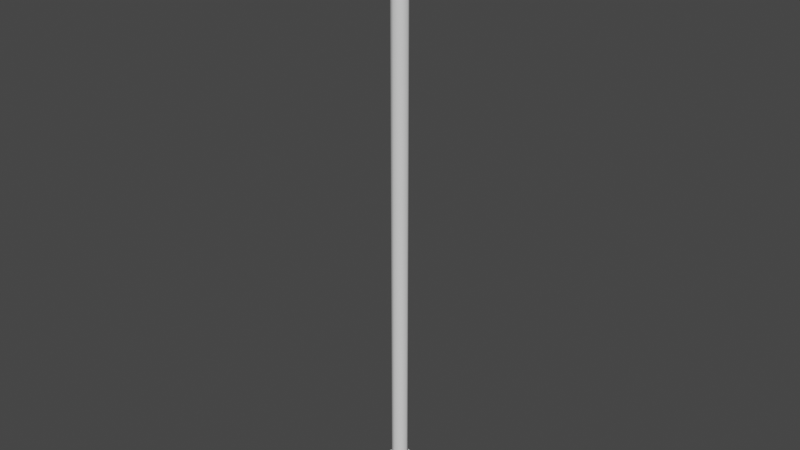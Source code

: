 # Source: MetalBar.blend  (saved by Blender 2.80.44; exported with 4.5.12 LTS)
import bpy
from mathutils import Matrix  # noqa: F401  (used for matrix-valued properties, if any)

bpy.ops.wm.read_factory_settings(use_empty=True)
scene = bpy.context.scene
scene.name = 'Scene'

# ---- collections
col_collection = bpy.data.collections.new('Collection'); scene.collection.children.link(col_collection)
col_metalbar = bpy.data.collections.new('MetalBar'); col_collection.children.link(col_metalbar)

# ---- world
world_world = bpy.data.worlds.new('World'); scene.world = world_world
world_world.use_nodes = True; world_world.node_tree.nodes.clear()
_N = world_world.node_tree.nodes; _L = world_world.node_tree.links
n0 = _N.new('ShaderNodeOutputWorld'); n0.name = 'World Output'; n0.location = (300, 300)
n1 = _N.new('ShaderNodeBackground'); n1.name = 'Background'; n1.location = (10, 300)
n1.inputs[0].default_value = (0.05088, 0.05088, 0.05088, 1.0)
_L.new(n1.outputs[0], n0.inputs[0])
n0.is_active_output = True
world_world.color = (0.05088, 0.05088, 0.05088)
world_world.use_sun_shadow = False
world_world.sun_shadow_jitter_overblur = 0.0

# ---- meshes
me_cylinder_004 = bpy.data.meshes.new('Cylinder.004')
me_cylinder_004.from_pydata([(0.0, 0.05, -0.99), (0.0, 0.05, 1.863), (0.03536, 0.03536, -0.99), (0.03536, 0.03536, 1.863), (0.05, -2.186e-09, -0.99), (0.05, -2.186e-09, 1.863), (0.03536, -0.03536, -0.99), (0.03536, -0.03536, 1.863), (-4.371e-09, -0.05, -0.99), (-4.371e-09, -0.05, 1.863), (-0.03536, -0.03536, -0.99), (-0.03536, -0.03536, 1.863), (-0.05, 5.962e-10, -0.99), (-0.05, 5.962e-10, 1.863), (-0.03536, 0.03536, -0.99), (-0.03536, 0.03536, 1.863), (0.0, 0.05, -0.99), (0.03536, 0.03536, -0.99), (0.03536, 0.03536, 1.863), (0.0, 0.05, 1.863), (0.05, -2.186e-09, -0.99), (0.05, -2.186e-09, 1.863), (0.03536, -0.03536, -0.99), (0.03536, -0.03536, 1.863), (-4.371e-09, -0.05, -0.99), (-4.371e-09, -0.05, 1.863), (-0.03536, -0.03536, -0.99), (-0.03536, -0.03536, 1.863), (-0.05, 5.962e-10, -0.99), (-0.05, 5.962e-10, 1.863), (-0.03536, 0.03536, -0.99), (-0.03536, 0.03536, 1.863)], [], [(16, 19, 18, 17), (17, 18, 21, 20), (20, 21, 23, 22), (22, 23, 25, 24), (24, 25, 27, 26), (26, 27, 29, 28), (3, 1, 31, 13, 11, 9, 7, 5), (28, 29, 15, 30), (30, 15, 19, 16), (0, 2, 4, 6, 8, 10, 12, 14)])
me_cylinder_004.polygons.foreach_set('use_smooth', [True] * 10)
_uv = me_cylinder_004.uv_layers.new(name='UVMap')
_uv.uv.foreach_set('vector', [1.0, 0.5, 1.0, 1.0, 0.875, 1.0, 0.875, 0.5, 0.875, 0.5, 0.875, 1.0, 0.75, 1.0, 0.75, 0.5, 0.75, 0.5, 0.75, 1.0, 0.625, 1.0, 0.625, 0.5, 0.625, 0.5, 0.625, 1.0, 0.5, 1.0, 0.5, 0.5, 0.5, 0.5, 0.5, 1.0, 0.375, 1.0, 0.375, 0.5, 0.375, 0.5, 0.375, 1.0, 0.25, 1.0, 0.25, 0.5, 0.4197, 0.4197, 0.25, 0.49, 0.08029, 0.4197, 0.01, 0.25, 0.08029, 0.08029, 0.25, 0.01, 0.4197, 0.08029, 0.49, 0.25, 0.25, 0.5, 0.25, 1.0, 0.125, 1.0, 0.125, 0.5, 0.125, 0.5, 0.125, 1.0, 0.0, 1.0, 0.0, 0.5, 0.75, 0.49, 0.9197, 0.4197, 0.99, 0.25, 0.9197, 0.08029, 0.75, 0.01, 0.5803, 0.08029, 0.51, 0.25, 0.5803, 0.4197])
me_cylinder_004.use_remesh_preserve_volume = False
me_cylinder_004.use_remesh_preserve_attributes = False
me_cylinder_004.use_mirror_vertex_groups = False
me_cylinder_004.update()
me_cylinder_005 = bpy.data.meshes.new('Cylinder.005')
me_cylinder_005.from_pydata([(0.0, 0.0898, -1.0), (0.0, 0.0898, -0.9102), (0.0635, 0.0635, -1.0), (0.0635, 0.0635, -0.9102), (0.0898, 4.205e-07, -1.0), (0.0898, 4.205e-07, -0.9102), (0.0635, -0.0635, -1.0), (0.0635, -0.0635, -0.9102), (-7.851e-09, -0.0898, -1.0), (-7.851e-09, -0.0898, -0.9102), (-0.0635, -0.0635, -1.0), (-0.0635, -0.0635, -0.9102), (-0.0898, 4.255e-07, -1.0), (-0.0898, 4.255e-07, -0.9102), (-0.0635, 0.0635, -1.0), (-0.0635, 0.0635, -0.9102), (0.0, 0.0898, -1.0), (0.0635, 0.0635, -1.0), (0.0635, 0.0635, -0.9102), (0.0, 0.0898, -0.9102), (0.0898, 4.205e-07, -1.0), (0.0898, 4.205e-07, -0.9102), (0.0635, -0.0635, -1.0), (0.0635, -0.0635, -0.9102), (-7.851e-09, -0.0898, -1.0), (-7.851e-09, -0.0898, -0.9102), (-0.0635, -0.0635, -1.0), (-0.0635, -0.0635, -0.9102), (-0.0898, 4.255e-07, -1.0), (-0.0898, 4.255e-07, -0.9102), (-0.0635, 0.0635, -1.0), (-0.0635, 0.0635, -0.9102), (-0.04573, 0.04573, -0.9023), (-0.06467, 4.263e-07, -0.9023), (2.522e-09, 0.06467, -0.9023), (0.04573, 0.04573, -0.9023), (0.06467, 4.215e-07, -0.9023), (0.04573, -0.04573, -0.9023), (-4.237e-09, -0.06467, -0.9023), (-0.04573, -0.04573, -0.9023), (-0.05117, 0.05117, -0.9023), (-0.07236, 4.26e-07, -0.9023), (1.406e-09, 0.07236, -0.9023), (0.05117, 0.05117, -0.9023), (0.07236, 4.21e-07, -0.9023), (0.05117, -0.05117, -0.9023), (-5.6e-09, -0.07236, -0.9023), (-0.05117, -0.05116, -0.9023), (-0.03954, 0.03954, -0.7877), (-0.05591, 4.265e-07, -0.7877), (3.511e-09, 0.05591, -0.7877), (0.03954, 0.03954, -0.7877), (0.05591, 4.219e-07, -0.7877), (0.03954, -0.03954, -0.7877), (-2.824e-09, -0.05591, -0.7877), (-0.03954, -0.03954, -0.7877), (-0.04573, 0.04573, -0.7877), (-0.06467, 4.263e-07, -0.7877), (2.522e-09, 0.06467, -0.7877), (0.04573, 0.04573, -0.7877), (0.06467, 4.215e-07, -0.7877), (0.04573, -0.04573, -0.7877), (-4.237e-09, -0.06467, -0.7877), (-0.04573, -0.04573, -0.7877), (-0.03954, 0.03954, -0.8033), (-0.05591, 4.265e-07, -0.8033), (3.511e-09, 0.05591, -0.8033), (0.03954, 0.03954, -0.8033), (0.05591, 4.219e-07, -0.8033), (0.03954, -0.03954, -0.8033), (-2.824e-09, -0.05591, -0.8033), (-0.03954, -0.03954, -0.8677), (-0.04573, 0.04573, -0.9023), (-0.06467, 4.263e-07, -0.9023), (2.522e-09, 0.06467, -0.9023), (0.04573, 0.04573, -0.9023), (0.06467, 4.215e-07, -0.9023), (0.04573, -0.04573, -0.9023), (-4.237e-09, -0.06467, -0.9023), (-0.04573, -0.04573, -0.9023), (-0.04573, 0.04573, -0.7877), (-0.06467, 4.263e-07, -0.7877), (2.522e-09, 0.06467, -0.7877), (0.04573, 0.04573, -0.7877), (0.06467, 4.215e-07, -0.7877), (0.04573, -0.04573, -0.7877), (-4.237e-09, -0.06467, -0.7877), (-0.04573, -0.04573, -0.7877), (-0.03954, 0.03954, -0.7877), (-0.05591, 4.265e-07, -0.7877), (3.511e-09, 0.05591, -0.7877), (0.03954, 0.03954, -0.7877), (0.05591, 4.219e-07, -0.7877), (0.03954, -0.03954, -0.7877), (-2.824e-09, -0.05591, -0.7877), (-0.03954, -0.03954, -0.7877), (-0.03954, 0.03954, -0.8677), (-0.05591, 4.265e-07, -0.8677), (3.511e-09, 0.05591, -0.8677), (0.03954, 0.03954, -0.8677), (0.05591, 4.219e-07, -0.8677), (0.03954, -0.03954, -0.8677), (-2.824e-09, -0.05591, -0.8677), (-0.03954, -0.03954, -0.8033)], [], [(16, 19, 18, 17), (17, 18, 21, 20), (20, 21, 23, 22), (22, 23, 25, 24), (24, 25, 27, 26), (26, 27, 29, 28), (33, 39, 87, 81), (28, 29, 15, 30), (30, 15, 19, 16), (0, 2, 4, 6, 8, 10, 12, 14), (41, 40, 31, 13), (40, 42, 1, 31), (42, 43, 3, 1), (43, 44, 5, 3), (44, 45, 7, 5), (45, 46, 9, 7), (46, 47, 11, 9), (47, 41, 13, 11), (73, 72, 40, 41), (72, 74, 42, 40), (74, 75, 43, 42), (75, 76, 44, 43), (76, 77, 45, 44), (77, 78, 46, 45), (78, 79, 47, 46), (79, 73, 41, 47), (95, 54, 70, 103), (38, 37, 85, 86), (36, 35, 83, 84), (34, 32, 80, 82), (39, 38, 86, 87), (37, 36, 84, 85), (35, 34, 82, 83), (32, 33, 81, 80), (89, 88, 56, 57), (88, 90, 58, 56), (90, 91, 59, 58), (91, 92, 60, 59), (92, 93, 61, 60), (93, 94, 62, 61), (94, 55, 63, 62), (55, 89, 57, 63), (99, 98, 96, 97, 71, 102, 101, 100), (53, 52, 68, 69), (51, 50, 66, 67), (48, 49, 65, 64), (49, 95, 103, 65), (54, 53, 69, 70), (52, 51, 67, 68), (50, 48, 64, 66)])
me_cylinder_005.polygons.foreach_set('use_smooth', [True] * 50)
_uv = me_cylinder_005.uv_layers.new(name='UVMap')
_uv.uv.foreach_set('vector', [1.0, 0.5, 1.0, 1.0, 0.875, 1.0, 0.875, 0.5, 0.875, 0.5, 0.875, 1.0, 0.75, 1.0, 0.75, 0.5, 0.75, 0.5, 0.75, 1.0, 0.625, 1.0, 0.625, 0.5, 0.625, 0.5, 0.625, 1.0, 0.5, 1.0, 0.5, 0.5, 0.5, 0.5, 0.5, 1.0, 0.375, 1.0, 0.375, 0.5, 0.375, 0.5, 0.375, 1.0, 0.25, 1.0, 0.25, 0.5, 0.07715, 0.25, 0.1278, 0.1278, 0.1278, 0.1278, 0.07715, 0.25, 0.25, 0.5, 0.25, 1.0, 0.125, 1.0, 0.125, 0.5, 0.125, 0.5, 0.125, 1.0, 0.0, 1.0, 0.0, 0.5, 0.75, 0.49, 0.9197, 0.4197, 0.99, 0.25, 0.9197, 0.08029, 0.75, 0.01, 0.5803, 0.08029, 0.51, 0.25, 0.5803, 0.4197, 0.05661, 0.25, 0.1133, 0.3867, 0.08029, 0.4197, 0.01, 0.25, 0.1133, 0.3867, 0.25, 0.4434, 0.25, 0.49, 0.08029, 0.4197, 0.25, 0.4434, 0.3867, 0.3867, 0.4197, 0.4197, 0.25, 0.49, 0.3867, 0.3867, 0.4434, 0.25, 0.49, 0.25, 0.4197, 0.4197, 0.4434, 0.25, 0.3867, 0.1133, 0.4197, 0.08029, 0.49, 0.25, 0.3867, 0.1133, 0.25, 0.05661, 0.25, 0.01, 0.4197, 0.08029, 0.25, 0.05661, 0.1133, 0.1133, 0.08029, 0.08029, 0.25, 0.01, 0.1133, 0.1133, 0.05661, 0.25, 0.01, 0.25, 0.08029, 0.08029, 0.07715, 0.25, 0.1278, 0.3722, 0.1133, 0.3867, 0.05661, 0.25, 0.1278, 0.3722, 0.25, 0.4229, 0.25, 0.4434, 0.1133, 0.3867, 0.25, 0.4229, 0.3722, 0.3722, 0.3867, 0.3867, 0.25, 0.4434, 0.3722, 0.3722, 0.4229, 0.25, 0.4434, 0.25, 0.3867, 0.3867, 0.4229, 0.25, 0.3722, 0.1278, 0.3867, 0.1133, 0.4434, 0.25, 0.3722, 0.1278, 0.25, 0.07715, 0.25, 0.05661, 0.3867, 0.1133, 0.25, 0.07715, 0.1278, 0.1278, 0.1133, 0.1133, 0.25, 0.05661, 0.1278, 0.1278, 0.07715, 0.25, 0.05661, 0.25, 0.1133, 0.1133, 0.1443, 0.1443, 0.25, 0.1006, 0.25, 0.1006, 0.1443, 0.1443, 0.25, 0.07715, 0.3722, 0.1278, 0.3722, 0.1278, 0.25, 0.07715, 0.4229, 0.25, 0.3722, 0.3722, 0.3722, 0.3722, 0.4229, 0.25, 0.25, 0.4229, 0.1278, 0.3722, 0.1278, 0.3722, 0.25, 0.4229, 0.1278, 0.1278, 0.25, 0.07715, 0.25, 0.07715, 0.1278, 0.1278, 0.3722, 0.1278, 0.4229, 0.25, 0.4229, 0.25, 0.3722, 0.1278, 0.3722, 0.3722, 0.25, 0.4229, 0.25, 0.4229, 0.3722, 0.3722, 0.1278, 0.3722, 0.07715, 0.25, 0.07715, 0.25, 0.1278, 0.3722, 0.1006, 0.25, 0.1443, 0.3557, 0.1278, 0.3722, 0.07715, 0.25, 0.1443, 0.3557, 0.25, 0.3994, 0.25, 0.4229, 0.1278, 0.3722, 0.25, 0.3994, 0.3557, 0.3557, 0.3722, 0.3722, 0.25, 0.4229, 0.3557, 0.3557, 0.3994, 0.25, 0.4229, 0.25, 0.3722, 0.3722, 0.3994, 0.25, 0.3557, 0.1443, 0.3722, 0.1278, 0.4229, 0.25, 0.3557, 0.1443, 0.25, 0.1006, 0.25, 0.07715, 0.3722, 0.1278, 0.25, 0.1006, 0.1443, 0.1443, 0.1278, 0.1278, 0.25, 0.07715, 0.1443, 0.1443, 0.1006, 0.25, 0.07715, 0.25, 0.1278, 0.1278, 0.3557, 0.3557, 0.25, 0.3994, 0.1443, 0.3557, 0.1006, 0.25, 0.1443, 0.1443, 0.25, 0.1006, 0.3557, 0.1443, 0.3994, 0.25, 0.3557, 0.1443, 0.3994, 0.25, 0.3994, 0.25, 0.3557, 0.1443, 0.3557, 0.3557, 0.25, 0.3994, 0.25, 0.3994, 0.3557, 0.3557, 0.1443, 0.3557, 0.1006, 0.25, 0.1006, 0.25, 0.1443, 0.3557, 0.1006, 0.25, 0.1443, 0.1443, 0.1443, 0.1443, 0.1006, 0.25, 0.25, 0.1006, 0.3557, 0.1443, 0.3557, 0.1443, 0.25, 0.1006, 0.3994, 0.25, 0.3557, 0.3557, 0.3557, 0.3557, 0.3994, 0.25, 0.25, 0.3994, 0.1443, 0.3557, 0.1443, 0.3557, 0.25, 0.3994])
me_cylinder_005.use_remesh_preserve_volume = False
me_cylinder_005.use_remesh_preserve_attributes = False
me_cylinder_005.use_mirror_vertex_groups = False
me_cylinder_005.update()
me_cylinder_003 = bpy.data.meshes.new('Cylinder.003')
me_cylinder_003.from_pydata([(1.991e-08, 0.04459, 1.707), (1.812e-08, 0.05783, 1.861), (0.03153, 0.03153, 1.707), (0.04089, 0.04089, 1.861), (0.04459, 1.492e-07, 1.707), (0.05783, 1.489e-07, 1.861), (0.03153, -0.03153, 1.707), (0.04089, -0.04089, 1.861), (1.638e-08, -0.04459, 1.707), (1.306e-08, -0.05783, 1.861), (-0.03153, -0.03153, 1.707), (-0.04089, -0.04089, 1.861), (-0.04459, 1.526e-07, 1.707), (-0.05783, 1.522e-07, 1.861), (-0.03153, 0.03153, 1.707), (-0.04089, 0.04089, 1.861), (1.812e-08, 0.05783, 1.711), (0.04089, 0.04089, 1.711), (0.05783, 1.489e-07, 1.711), (0.04089, -0.04089, 1.711), (1.306e-08, -0.05783, 1.711), (-0.04089, -0.04089, 1.711), (-0.05783, 1.522e-07, 1.711), (-0.04089, 0.04089, 1.711), (1.979e-08, 0.04844, 1.707), (0.03425, 0.03425, 1.707), (0.04844, 1.491e-07, 1.707), (0.03425, -0.03425, 1.707), (1.595e-08, -0.04843, 1.707), (-0.03425, -0.03425, 1.707), (-0.04844, 1.525e-07, 1.707), (-0.03425, 0.03425, 1.707), (1.991e-08, 0.04459, 1.721), (0.03153, 0.03153, 1.721), (0.04459, 1.492e-07, 1.721), (0.03153, -0.03153, 1.721), (1.638e-08, -0.04459, 1.721), (-0.03153, -0.03153, 1.721), (-0.04459, 1.526e-07, 1.721), (-0.03153, 0.03153, 1.721), (0.04089, 0.04089, 1.861), (1.812e-08, 0.05783, 1.861), (0.05783, 1.489e-07, 1.861), (0.04089, -0.04089, 1.861), (1.306e-08, -0.05783, 1.861), (-0.04089, -0.04089, 1.861), (-0.05783, 1.522e-07, 1.861), (-0.04089, 0.04089, 1.861), (1.991e-08, 0.04459, 1.707), (0.03153, 0.03153, 1.707), (0.04459, 1.492e-07, 1.707), (0.03153, -0.03153, 1.707), (1.638e-08, -0.04459, 1.707), (-0.03153, -0.03153, 1.707), (-0.04459, 1.526e-07, 1.707), (-0.03153, 0.03153, 1.707), (1.991e-08, 0.04459, 1.721), (0.03153, 0.03153, 1.721), (0.04459, 1.492e-07, 1.721), (0.03153, -0.03153, 1.721), (1.638e-08, -0.04459, 1.721), (-0.03153, -0.03153, 1.721), (-0.04459, 1.526e-07, 1.721), (-0.03153, 0.03153, 1.721)], [], [(16, 41, 40, 17), (17, 40, 42, 18), (18, 42, 43, 19), (19, 43, 44, 20), (20, 44, 45, 21), (21, 45, 46, 22), (3, 1, 47, 13, 11, 9, 7, 5), (22, 46, 15, 23), (23, 15, 41, 16), (10, 54, 62, 37), (25, 24, 16, 17), (26, 25, 17, 18), (27, 26, 18, 19), (28, 27, 19, 20), (29, 28, 20, 21), (30, 29, 21, 22), (31, 30, 22, 23), (24, 31, 23, 16), (49, 48, 24, 25), (50, 49, 25, 26), (51, 50, 26, 27), (52, 51, 27, 28), (53, 52, 28, 29), (12, 53, 29, 30), (55, 12, 30, 31), (48, 55, 31, 24), (56, 57, 58, 59, 60, 61, 38, 63), (6, 8, 36, 35), (2, 4, 34, 33), (54, 14, 39, 62), (8, 10, 37, 36), (4, 6, 35, 34), (0, 2, 33, 32), (14, 0, 32, 39)])
me_cylinder_003.polygons.foreach_set('use_smooth', [True] * 34)
_uv = me_cylinder_003.uv_layers.new(name='UVMap')
_uv.uv.foreach_set('vector', [1.0, 0.5, 1.0, 1.0, 0.875, 1.0, 0.875, 0.5, 0.875, 0.5, 0.875, 1.0, 0.75, 1.0, 0.75, 0.5, 0.75, 0.5, 0.75, 1.0, 0.625, 1.0, 0.625, 0.5, 0.625, 0.5, 0.625, 1.0, 0.5, 1.0, 0.5, 0.5, 0.5, 0.5, 0.5, 1.0, 0.375, 1.0, 0.375, 0.5, 0.375, 0.5, 0.375, 1.0, 0.25, 1.0, 0.25, 0.5, 0.4197, 0.4197, 0.25, 0.49, 0.08029, 0.4197, 0.01, 0.25, 0.08029, 0.08029, 0.25, 0.01, 0.4197, 0.08029, 0.49, 0.25, 0.25, 0.5, 0.25, 1.0, 0.125, 1.0, 0.125, 0.5, 0.125, 0.5, 0.125, 1.0, 0.0, 1.0, 0.0, 0.5, 0.6192, 0.1192, 0.565, 0.25, 0.565, 0.25, 0.6192, 0.1192, 0.8921, 0.3921, 0.75, 0.451, 0.75, 0.49, 0.9197, 0.4197, 0.951, 0.25, 0.8921, 0.3921, 0.9197, 0.4197, 0.99, 0.25, 0.8921, 0.1079, 0.951, 0.25, 0.99, 0.25, 0.9197, 0.08029, 0.75, 0.049, 0.8921, 0.1079, 0.9197, 0.08029, 0.75, 0.01, 0.6079, 0.1079, 0.75, 0.049, 0.75, 0.01, 0.5803, 0.08029, 0.549, 0.25, 0.6079, 0.1079, 0.5803, 0.08029, 0.51, 0.25, 0.6079, 0.3921, 0.549, 0.25, 0.51, 0.25, 0.5803, 0.4197, 0.75, 0.451, 0.6079, 0.3921, 0.5803, 0.4197, 0.75, 0.49, 0.8808, 0.3808, 0.75, 0.435, 0.75, 0.451, 0.8921, 0.3921, 0.935, 0.25, 0.8808, 0.3808, 0.8921, 0.3921, 0.951, 0.25, 0.8808, 0.1192, 0.935, 0.25, 0.951, 0.25, 0.8921, 0.1079, 0.75, 0.06497, 0.8808, 0.1192, 0.8921, 0.1079, 0.75, 0.049, 0.6192, 0.1192, 0.75, 0.06497, 0.75, 0.049, 0.6079, 0.1079, 0.565, 0.25, 0.6192, 0.1192, 0.6079, 0.1079, 0.549, 0.25, 0.6192, 0.3808, 0.565, 0.25, 0.549, 0.25, 0.6079, 0.3921, 0.75, 0.435, 0.6192, 0.3808, 0.6079, 0.3921, 0.75, 0.451, 0.75, 0.435, 0.8808, 0.3808, 0.935, 0.25, 0.8808, 0.1192, 0.75, 0.06497, 0.6192, 0.1192, 0.565, 0.25, 0.6192, 0.3808, 0.8808, 0.1192, 0.75, 0.06497, 0.75, 0.06497, 0.8808, 0.1192, 0.8808, 0.3808, 0.935, 0.25, 0.935, 0.25, 0.8808, 0.3808, 0.565, 0.25, 0.6192, 0.3808, 0.6192, 0.3808, 0.565, 0.25, 0.75, 0.06497, 0.6192, 0.1192, 0.6192, 0.1192, 0.75, 0.06497, 0.935, 0.25, 0.8808, 0.1192, 0.8808, 0.1192, 0.935, 0.25, 0.75, 0.435, 0.8808, 0.3808, 0.8808, 0.3808, 0.75, 0.435, 0.6192, 0.3808, 0.75, 0.435, 0.75, 0.435, 0.6192, 0.3808])
me_cylinder_003.use_remesh_preserve_volume = False
me_cylinder_003.use_remesh_preserve_attributes = False
me_cylinder_003.use_mirror_vertex_groups = False
me_cylinder_003.update()

# ---- objects
ob_bar = bpy.data.objects.new('Bar', me_cylinder_004)
ob_bottom = bpy.data.objects.new('Bottom', me_cylinder_005)
ob_top = bpy.data.objects.new('Top', me_cylinder_003)

# ---- transforms, parenting, visibility, modifiers, constraints
ob_bar.location = (0.0, 0.0, 1.071)
ob_bar.scale = (0.75, 0.75, 0.95)
ob_bar.lineart.crease_threshold = 0.0
ob_bottom.location = (0.0, 0.0, 1.0)
ob_bottom.lineart.crease_threshold = 0.0
ob_top.location = (0.0, 0.0, 1.0)
ob_top.lineart.crease_threshold = 0.0

# ---- collection membership
col_metalbar.objects.link(ob_bar)
col_metalbar.objects.link(ob_bottom)
col_metalbar.objects.link(ob_top)

# ---- scene / render settings (as saved in the file)
scene.frame_start = 1; scene.frame_end = 250; scene.frame_set(1)
scene.render.engine = 'BLENDER_EEVEE_NEXT'
scene.cycles.use_denoising = False
scene.cycles.samples = 128
scene.cycles.sampling_pattern = 'TABULATED_SOBOL'
scene.cycles.use_adaptive_sampling = False
scene.cycles.use_light_tree = False
scene.view_settings.view_transform = 'Filmic'
bpy.context.view_layer.update()

# ---- added for rendering (the .blend has no active camera and no usable light): camera, sun
cam_auto = bpy.data.cameras.new('AutoCamera')
cam_auto.lens = 50.0
cam_auto.sensor_width = 36.0
cam_auto.clip_end = 1000.0
ob_auto_camera = bpy.data.objects.new('AutoCamera', cam_auto)
scene.collection.objects.link(ob_auto_camera)
ob_auto_camera.location = (2.6576, -3.18912, 3.55665)
ob_auto_camera.rotation_euler = (1.09748, -7.21219e-08, 0.694738)
scene.camera = ob_auto_camera
light_auto_sun = bpy.data.lights.new('AutoSun', 'SUN')
light_auto_sun.energy = 3.0
light_auto_sun.angle = 0.0523599
ob_auto_sun = bpy.data.objects.new('AutoSun', light_auto_sun)
scene.collection.objects.link(ob_auto_sun)
ob_auto_sun.rotation_euler = (0.872665, 0.174533, 0.523599)
bpy.context.view_layer.update()
